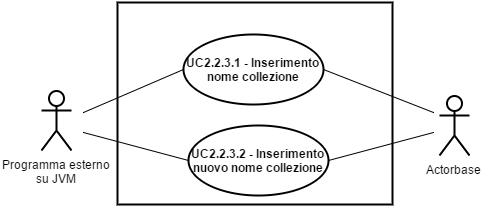

The diagram above was exported from draw.io. Its source (the exported page's mxGraphModel, read from the mxfile embedded in the PNG):
<mxGraphModel dx="3086" dy="1995" grid="1" gridSize="10" guides="1" tooltips="1" connect="1" arrows="1" fold="1" page="1" pageScale="1" pageWidth="826" pageHeight="1169" background="#ffffff" math="0">
  <root>
    <mxCell id="0" />
    <mxCell id="1" parent="0" />
    <mxCell id="2" value="" style="html=1;shadow=0;glass=0;strokeWidth=2;fillColor=none;" vertex="1" parent="1">
      <mxGeometry x="1011" y="2165" width="275" height="202" as="geometry" />
    </mxCell>
    <mxCell id="3" value="&lt;span&gt;Programma esterno&lt;/span&gt;&lt;div&gt;su JVM&lt;/div&gt;" style="shape=umlActor;verticalLabelPosition=bottom;labelBackgroundColor=#ffffff;verticalAlign=top;html=1;shadow=0;glass=0;strokeWidth=2;fillColor=none;" vertex="1" parent="1">
      <mxGeometry x="935" y="2253" width="30" height="60" as="geometry" />
    </mxCell>
    <mxCell id="4" value="&lt;b&gt;UC&lt;/b&gt;&lt;b&gt;2.2&lt;/b&gt;&lt;b&gt;.3.1 - Inserimento nome collezione&lt;/b&gt;" style="ellipse;whiteSpace=wrap;html=1;shadow=0;glass=0;strokeWidth=2;fillColor=none;" vertex="1" parent="1">
      <mxGeometry x="1077" y="2197" width="140" height="70" as="geometry" />
    </mxCell>
    <mxCell id="5" value="&lt;b&gt;UC&lt;/b&gt;&lt;b&gt;2.2&lt;/b&gt;&lt;b&gt;.3.2 - Inserimento nuovo nome collezione&lt;/b&gt;" style="ellipse;whiteSpace=wrap;html=1;shadow=0;glass=0;strokeWidth=2;fillColor=none;" vertex="1" parent="1">
      <mxGeometry x="1082" y="2288" width="140" height="70" as="geometry" />
    </mxCell>
    <mxCell id="6" value="" style="endArrow=none;html=1;strokeWidth=1;entryX=0;entryY=0.5;" edge="1" target="4" parent="1">
      <mxGeometry x="972" y="2311.960396039604" width="50" height="50" as="geometry">
        <mxPoint x="977" y="2275" as="sourcePoint" />
        <mxPoint x="1022" y="2289" as="targetPoint" />
      </mxGeometry>
    </mxCell>
    <mxCell id="7" value="" style="endArrow=none;html=1;strokeWidth=1;entryX=0;entryY=0.5;" edge="1" target="5" parent="1">
      <mxGeometry x="972" y="2369" width="50" height="50" as="geometry">
        <mxPoint x="977" y="2295" as="sourcePoint" />
        <mxPoint x="1032" y="2359" as="targetPoint" />
      </mxGeometry>
    </mxCell>
    <mxCell id="8" value="Actorbase" style="shape=umlActor;verticalLabelPosition=bottom;labelBackgroundColor=#ffffff;verticalAlign=top;html=1;shadow=0;glass=0;strokeWidth=2;fillColor=none;" vertex="1" parent="1">
      <mxGeometry x="1333" y="2258.0413223140495" width="30" height="60" as="geometry" />
    </mxCell>
    <mxCell id="9" value="" style="endArrow=none;html=1;strokeWidth=1;exitX=1;exitY=0.5;" edge="1" source="4" parent="1">
      <mxGeometry x="1185.2970297029701" y="2311.960396039604" width="50" height="50" as="geometry">
        <mxPoint x="1262" y="2329" as="sourcePoint" />
        <mxPoint x="1327" y="2275" as="targetPoint" />
      </mxGeometry>
    </mxCell>
    <mxCell id="10" value="" style="endArrow=none;html=1;strokeWidth=1;exitX=1;exitY=0.5;" edge="1" source="5" parent="1">
      <mxGeometry x="1174.4059405940593" y="2339" width="50" height="50" as="geometry">
        <mxPoint x="1252" y="2369" as="sourcePoint" />
        <mxPoint x="1327" y="2295" as="targetPoint" />
      </mxGeometry>
    </mxCell>
  </root>
</mxGraphModel>